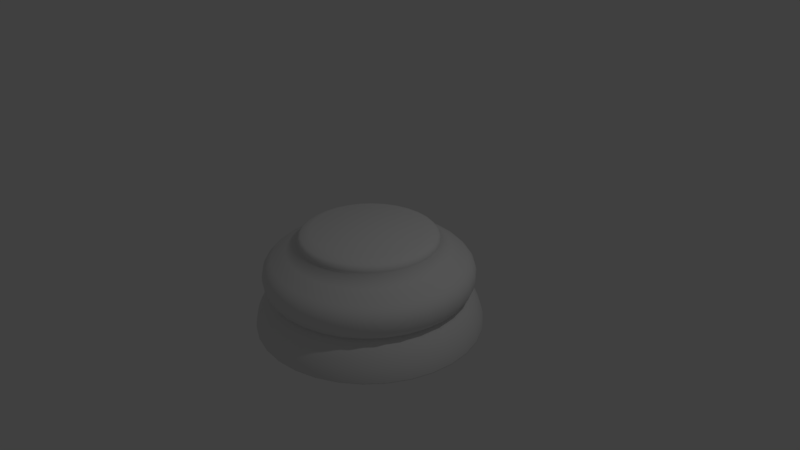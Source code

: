 # Source: ChessPieceBase.blend  (saved by Blender 2.79.0; exported with 4.5.12 LTS)
import bpy
from mathutils import Matrix  # noqa: F401  (used for matrix-valued properties, if any)

bpy.ops.wm.read_factory_settings(use_empty=True)
scene = bpy.context.scene
scene.name = 'Scene'

# ---- collections
col_collection_1 = bpy.data.collections.new('Collection 1'); scene.collection.children.link(col_collection_1)

# ---- world
world_world = bpy.data.worlds.new('World'); scene.world = world_world
world_world.color = (0.05088, 0.05088, 0.05088)
world_world.use_sun_shadow = False
world_world.sun_shadow_jitter_overblur = 0.0
world_world.cycles.sampling_method = 'MANUAL'

# ---- cameras
cam_camera = bpy.data.cameras.new('Camera')
cam_camera.clip_end = 100.0
cam_camera.lens = 35.0
cam_camera.sensor_width = 32.0
cam_camera.sensor_height = 18.0
cam_camera.ortho_scale = 7.314
cam_camera.dof.focus_distance = 0.0
cam_camera.dof.aperture_fstop = 128.0

# ---- lights
light_lamp = bpy.data.lights.new('Lamp', 'POINT')
light_lamp.transmission_factor = 0.0
light_lamp.cutoff_distance = 30.0
light_lamp.energy = 100.0
light_lamp.shadow_buffer_clip_start = 1.001
light_lamp.shadow_soft_size = 0.1
light_lamp.shadow_maximum_resolution = 0.006
light_lamp.use_absolute_resolution = True

# ---- meshes
me_cylinder_001 = bpy.data.meshes.new('Cylinder.001')
me_cylinder_001.from_pydata([(0.0, 1.5, -0.9435), (8.785e-08, 0.7553, 0.3565), (0.2926, 1.471, -0.9435), (0.1474, 0.7408, 0.3565), (0.574, 1.386, -0.9435), (0.289, 0.6978, 0.3565), (0.8334, 1.247, -0.9435), (0.4196, 0.628, 0.3565), (1.061, 1.061, -0.9435), (0.5341, 0.5341, 0.3565), (1.247, 0.8334, -0.9435), (0.628, 0.4196, 0.3565), (1.386, 0.574, -0.9435), (0.6978, 0.289, 0.3565), (1.471, 0.2926, -0.9435), (0.7408, 0.1474, 0.3565), (1.5, 1.132e-07, -0.9435), (0.7553, 3.049e-07, 0.3565), (1.471, -0.2926, -0.9435), (0.7408, -0.1474, 0.3565), (1.386, -0.574, -0.9435), (0.6978, -0.289, 0.3565), (1.247, -0.8334, -0.9435), (0.628, -0.4196, 0.3565), (1.061, -1.061, -0.9435), (0.5341, -0.5341, 0.3565), (0.8334, -1.247, -0.9435), (0.4196, -0.628, 0.3565), (0.574, -1.386, -0.9435), (0.289, -0.6978, 0.3565), (0.2926, -1.471, -0.9435), (0.1474, -0.7408, 0.3565), (-4.888e-07, -1.5, -0.9435), (-1.583e-07, -0.7553, 0.3565), (-0.2926, -1.471, -0.9435), (-0.1474, -0.7408, 0.3565), (-0.574, -1.386, -0.9435), (-0.289, -0.6978, 0.3565), (-0.8334, -1.247, -0.9435), (-0.4196, -0.628, 0.3565), (-1.061, -1.061, -0.9435), (-0.5341, -0.5341, 0.3565), (-1.247, -0.8334, -0.9435), (-0.628, -0.4196, 0.3565), (-1.386, -0.574, -0.9435), (-0.6978, -0.289, 0.3565), (-1.471, -0.2926, -0.9435), (-0.7408, -0.1474, 0.3565), (-1.5, 1.448e-06, -0.9435), (-0.7553, 9.771e-07, 0.3565), (-1.471, 0.2926, -0.9435), (-0.7408, 0.1474, 0.3565), (-1.386, 0.574, -0.9435), (-0.6978, 0.289, 0.3565), (-1.247, 0.8334, -0.9435), (-0.628, 0.4196, 0.3565), (-1.061, 1.061, -0.9435), (-0.5341, 0.5341, 0.3565), (-0.8334, 1.247, -0.9435), (-0.4196, 0.628, 0.3565), (-0.574, 1.386, -0.9435), (-0.289, 0.6978, 0.3565), (-0.2926, 1.471, -0.9435), (-0.1474, 0.7408, 0.3565), (2.826e-08, 1.26, -0.4645), (2.832e-08, 1.26, -0.01236), (0.1785, 0.8972, 0.2137), (0.2458, 1.236, -0.01236), (0.2459, 1.236, -0.4645), (0.3501, 0.8451, 0.2137), (0.4822, 1.164, -0.01236), (0.4824, 1.165, -0.4645), (0.5082, 0.7606, 0.2137), (0.7, 1.048, -0.01236), (0.7003, 1.048, -0.4645), (0.6468, 0.6468, 0.2137), (0.8909, 0.8909, -0.01236), (0.8913, 0.8913, -0.4645), (0.7606, 0.5082, 0.2137), (1.048, 0.7, -0.01236), (1.048, 0.7003, -0.4645), (0.8451, 0.3501, 0.2137), (1.164, 0.4822, -0.01236), (1.165, 0.4824, -0.4645), (0.8972, 0.1785, 0.2137), (1.236, 0.2458, -0.01236), (1.236, 0.2459, -0.4645), (1.26, 1.75e-07, -0.01236), (1.26, 1.749e-07, -0.4645), (0.8972, -0.1785, 0.2137), (1.236, -0.2458, -0.01236), (1.236, -0.2459, -0.4645), (0.8451, -0.3501, 0.2137), (1.164, -0.4822, -0.01236), (1.165, -0.4824, -0.4645), (0.7606, -0.5082, 0.2137), (1.048, -0.7, -0.01236), (1.048, -0.7003, -0.4645), (0.6468, -0.6468, 0.2137), (0.8909, -0.8909, -0.01236), (0.8913, -0.8913, -0.4645), (0.5082, -0.7606, 0.2137), (0.7, -1.048, -0.01236), (0.7003, -1.048, -0.4645), (0.3501, -0.8451, 0.2137), (0.4822, -1.164, -0.01236), (0.4824, -1.165, -0.4645), (0.1785, -0.8972, 0.2137), (0.2458, -1.236, -0.01236), (0.2459, -1.236, -0.4645), (-2.652e-07, -0.9148, 0.2137), (-3.822e-07, -1.26, -0.01236), (-3.825e-07, -1.26, -0.4645), (-0.1785, -0.8972, 0.2137), (-0.2458, -1.236, -0.01236), (-0.2459, -1.236, -0.4645), (-0.3501, -0.8451, 0.2137), (-0.4822, -1.164, -0.01236), (-0.4824, -1.165, -0.4645), (-0.5082, -0.7606, 0.2137), (-0.7, -1.048, -0.01236), (-0.7003, -1.048, -0.4645), (-0.6468, -0.6468, 0.2137), (-0.8909, -0.8909, -0.01236), (-0.8913, -0.8913, -0.4645), (-0.7606, -0.5082, 0.2137), (-1.048, -0.7, -0.01236), (-1.048, -0.7003, -0.4645), (-0.8451, -0.3501, 0.2137), (-1.164, -0.4822, -0.01236), (-1.165, -0.4824, -0.4645), (-0.8972, -0.1785, 0.2137), (-1.236, -0.2458, -0.01236), (-1.236, -0.2459, -0.4645), (-0.9148, 1.042e-06, 0.2137), (-1.26, 1.296e-06, -0.01236), (-1.26, 1.297e-06, -0.4645), (-0.8972, 0.1785, 0.2137), (-1.236, 0.2458, -0.01236), (-1.236, 0.2459, -0.4645), (-0.8451, 0.3501, 0.2137), (-1.164, 0.4822, -0.01236), (-1.165, 0.4824, -0.4645), (-0.7606, 0.5082, 0.2137), (-1.048, 0.7, -0.01236), (-1.048, 0.7003, -0.4645), (-0.6468, 0.6468, 0.2137), (-0.8909, 0.8909, -0.01236), (-0.8913, 0.8913, -0.4645), (-0.5082, 0.7606, 0.2137), (-0.7, 1.048, -0.01236), (-0.7003, 1.048, -0.4645), (-0.3501, 0.8451, 0.2137), (-0.4821, 1.164, -0.01236), (-0.4824, 1.165, -0.4645), (-0.1785, 0.8972, 0.2137), (-0.2458, 1.236, -0.01236), (-0.2459, 1.236, -0.4645), (2.099e-08, 1.322, -0.5227), (0.0, 1.5, -0.9346), (1.432e-08, 1.377, -0.5865), (8.615e-09, 1.427, -0.668), (3.958e-09, 1.466, -0.7591), (9.313e-10, 1.491, -0.851), (0.2926, 1.471, -0.9346), (0.2579, 1.297, -0.5227), (0.2909, 1.463, -0.851), (0.286, 1.438, -0.7591), (0.2783, 1.399, -0.668), (0.2687, 1.351, -0.5865), (0.574, 1.386, -0.9346), (0.5059, 1.221, -0.5227), (0.5707, 1.378, -0.851), (0.561, 1.354, -0.7591), (0.546, 1.318, -0.668), (0.527, 1.272, -0.5865), (0.8334, 1.247, -0.9346), (0.7345, 1.099, -0.5227), (0.8285, 1.24, -0.851), (0.8145, 1.219, -0.7591), (0.7926, 1.186, -0.668), (0.7651, 1.145, -0.5865), (1.061, 1.061, -0.9346), (0.9349, 0.9349, -0.5227), (1.055, 1.055, -0.851), (1.037, 1.037, -0.7591), (1.009, 1.009, -0.668), (0.9737, 0.9737, -0.5865), (1.247, 0.8334, -0.9346), (1.099, 0.7345, -0.5227), (1.24, 0.8285, -0.851), (1.219, 0.8145, -0.7591), (1.186, 0.7926, -0.668), (1.145, 0.7651, -0.5865), (1.386, 0.574, -0.9346), (1.221, 0.5059, -0.5227), (1.378, 0.5707, -0.851), (1.354, 0.561, -0.7591), (1.318, 0.546, -0.668), (1.272, 0.527, -0.5865), (1.471, 0.2926, -0.9346), (1.297, 0.2579, -0.5227), (1.463, 0.2909, -0.851), (1.438, 0.286, -0.7591), (1.399, 0.2783, -0.668), (1.351, 0.2687, -0.5865), (1.5, 1.132e-07, -0.9346), (1.322, 1.59e-07, -0.5227), (1.491, 1.155e-07, -0.851), (1.466, 1.22e-07, -0.7591), (1.427, 1.321e-07, -0.668), (1.377, 1.448e-07, -0.5865), (1.471, -0.2926, -0.9346), (1.297, -0.2579, -0.5227), (1.463, -0.2909, -0.851), (1.438, -0.286, -0.7591), (1.399, -0.2783, -0.668), (1.351, -0.2687, -0.5865), (1.386, -0.574, -0.9346), (1.221, -0.5059, -0.5227), (1.378, -0.5707, -0.851), (1.354, -0.561, -0.7591), (1.318, -0.546, -0.668), (1.272, -0.527, -0.5865), (1.247, -0.8334, -0.9346), (1.099, -0.7345, -0.5227), (1.24, -0.8285, -0.851), (1.219, -0.8145, -0.7591), (1.186, -0.7926, -0.668), (1.145, -0.7651, -0.5865), (1.061, -1.061, -0.9346), (0.9349, -0.9349, -0.5227), (1.055, -1.055, -0.851), (1.037, -1.037, -0.7591), (1.009, -1.009, -0.668), (0.9737, -0.9737, -0.5865), (0.8334, -1.247, -0.9346), (0.7345, -1.099, -0.5227), (0.8285, -1.24, -0.851), (0.8145, -1.219, -0.7591), (0.7926, -1.186, -0.668), (0.7651, -1.145, -0.5865), (0.574, -1.386, -0.9346), (0.5059, -1.221, -0.5227), (0.5707, -1.378, -0.851), (0.561, -1.354, -0.7591), (0.546, -1.318, -0.668), (0.527, -1.272, -0.5865), (0.2926, -1.471, -0.9346), (0.2579, -1.297, -0.5227), (0.2909, -1.463, -0.851), (0.286, -1.438, -0.7591), (0.2783, -1.399, -0.668), (0.2687, -1.351, -0.5865), (-4.888e-07, -1.5, -0.9346), (-4.098e-07, -1.322, -0.5227), (-4.849e-07, -1.491, -0.851), (-4.737e-07, -1.466, -0.7591), (-4.562e-07, -1.427, -0.668), (-4.341e-07, -1.377, -0.5865), (-0.2926, -1.471, -0.9346), (-0.2579, -1.297, -0.5227), (-0.2909, -1.463, -0.851), (-0.286, -1.438, -0.7591), (-0.2783, -1.399, -0.668), (-0.2687, -1.351, -0.5865), (-0.574, -1.386, -0.9346), (-0.5059, -1.221, -0.5227), (-0.5707, -1.378, -0.851), (-0.561, -1.354, -0.7591), (-0.546, -1.318, -0.668), (-0.527, -1.272, -0.5865), (-0.8334, -1.247, -0.9346), (-0.7345, -1.099, -0.5227), (-0.8285, -1.24, -0.851), (-0.8145, -1.219, -0.7591), (-0.7926, -1.186, -0.668), (-0.7651, -1.145, -0.5865), (-1.061, -1.061, -0.9346), (-0.9349, -0.9349, -0.5227), (-1.055, -1.055, -0.851), (-1.037, -1.037, -0.7591), (-1.009, -1.009, -0.668), (-0.9737, -0.9737, -0.5865), (-1.247, -0.8334, -0.9346), (-1.099, -0.7345, -0.5227), (-1.24, -0.8285, -0.851), (-1.219, -0.8145, -0.7591), (-1.186, -0.7926, -0.668), (-1.145, -0.7651, -0.5865), (-1.386, -0.574, -0.9346), (-1.221, -0.5059, -0.5227), (-1.378, -0.5707, -0.851), (-1.354, -0.561, -0.7591), (-1.318, -0.546, -0.668), (-1.272, -0.527, -0.5865), (-1.471, -0.2926, -0.9346), (-1.297, -0.2579, -0.5227), (-1.463, -0.2909, -0.851), (-1.438, -0.286, -0.7591), (-1.399, -0.2783, -0.668), (-1.351, -0.2687, -0.5865), (-1.5, 1.448e-06, -0.9346), (-1.322, 1.336e-06, -0.5227), (-1.491, 1.443e-06, -0.851), (-1.466, 1.427e-06, -0.7591), (-1.427, 1.402e-06, -0.668), (-1.377, 1.371e-06, -0.5865), (-1.471, 0.2926, -0.9346), (-1.297, 0.2579, -0.5227), (-1.463, 0.2909, -0.851), (-1.438, 0.286, -0.7591), (-1.399, 0.2783, -0.668), (-1.351, 0.2687, -0.5865), (-1.386, 0.574, -0.9346), (-1.221, 0.506, -0.5227), (-1.378, 0.5707, -0.851), (-1.354, 0.561, -0.7591), (-1.318, 0.546, -0.668), (-1.272, 0.527, -0.5865), (-1.247, 0.8334, -0.9346), (-1.099, 0.7345, -0.5227), (-1.24, 0.8285, -0.851), (-1.219, 0.8145, -0.7591), (-1.186, 0.7926, -0.668), (-1.145, 0.7651, -0.5865), (-1.061, 1.061, -0.9346), (-0.9349, 0.9349, -0.5227), (-1.055, 1.055, -0.851), (-1.037, 1.037, -0.7591), (-1.009, 1.009, -0.668), (-0.9737, 0.9737, -0.5865), (-0.8334, 1.247, -0.9346), (-0.7345, 1.099, -0.5227), (-0.8285, 1.24, -0.851), (-0.8145, 1.219, -0.7591), (-0.7926, 1.186, -0.668), (-0.7651, 1.145, -0.5865), (-0.574, 1.386, -0.9346), (-0.5059, 1.221, -0.5227), (-0.5707, 1.378, -0.851), (-0.561, 1.354, -0.7591), (-0.546, 1.318, -0.668), (-0.527, 1.272, -0.5865), (-0.2926, 1.471, -0.9346), (-0.2579, 1.297, -0.5227), (-0.2909, 1.463, -0.851), (-0.286, 1.438, -0.7591), (-0.2783, 1.399, -0.668), (-0.2687, 1.351, -0.5865), (2.214e-08, 1.319, -0.06796), (2.171e-08, 1.328, -0.4091), (1.777e-08, 1.364, -0.129), (1.541e-08, 1.384, -0.2008), (1.541e-08, 1.384, -0.2762), (1.777e-08, 1.365, -0.348), (0.2592, 1.303, -0.4091), (0.2574, 1.294, -0.06796), (0.2662, 1.338, -0.348), (0.2699, 1.357, -0.2762), (0.2699, 1.357, -0.2008), (0.2662, 1.338, -0.129), (0.5084, 1.227, -0.4091), (0.5049, 1.219, -0.06796), (0.5222, 1.261, -0.348), (0.5295, 1.278, -0.2762), (0.5295, 1.278, -0.2008), (0.5222, 1.261, -0.129), (0.7381, 1.105, -0.4091), (0.7329, 1.097, -0.06796), (0.7582, 1.135, -0.348), (0.7687, 1.15, -0.2762), (0.7687, 1.15, -0.2008), (0.7581, 1.135, -0.129), (0.9394, 0.9394, -0.4091), (0.9329, 0.9329, -0.06796), (0.9649, 0.9649, -0.348), (0.9784, 0.9784, -0.2762), (0.9783, 0.9783, -0.2008), (0.9648, 0.9648, -0.129), (1.105, 0.7381, -0.4091), (1.097, 0.7329, -0.06796), (1.135, 0.7582, -0.348), (1.15, 0.7687, -0.2762), (1.15, 0.7687, -0.2008), (1.135, 0.7581, -0.129), (1.227, 0.5084, -0.4091), (1.219, 0.5049, -0.06796), (1.261, 0.5222, -0.348), (1.278, 0.5295, -0.2762), (1.278, 0.5295, -0.2008), (1.261, 0.5222, -0.129), (1.303, 0.2592, -0.4091), (1.294, 0.2574, -0.06796), (1.338, 0.2662, -0.348), (1.357, 0.2699, -0.2762), (1.357, 0.2699, -0.2008), (1.338, 0.2662, -0.129), (1.328, 1.603e-07, -0.4091), (1.319, 1.622e-07, -0.06796), (1.365, 1.513e-07, -0.348), (1.384, 1.466e-07, -0.2762), (1.384, 1.466e-07, -0.2008), (1.364, 1.513e-07, -0.129), (1.303, -0.2592, -0.4091), (1.294, -0.2574, -0.06796), (1.338, -0.2662, -0.348), (1.357, -0.2699, -0.2762), (1.357, -0.2699, -0.2008), (1.338, -0.2662, -0.129), (1.227, -0.5084, -0.4091), (1.219, -0.5049, -0.06796), (1.261, -0.5222, -0.348), (1.278, -0.5295, -0.2762), (1.278, -0.5295, -0.2008), (1.261, -0.5222, -0.129), (1.105, -0.7381, -0.4091), (1.097, -0.7329, -0.06796), (1.135, -0.7582, -0.348), (1.15, -0.7687, -0.2762), (1.15, -0.7687, -0.2008), (1.135, -0.7581, -0.129), (0.9394, -0.9394, -0.4091), (0.9329, -0.9329, -0.06796), (0.9649, -0.9649, -0.348), (0.9784, -0.9784, -0.2762), (0.9783, -0.9783, -0.2008), (0.9648, -0.9648, -0.129), (0.7381, -1.105, -0.4091), (0.7329, -1.097, -0.06796), (0.7582, -1.135, -0.348), (0.7687, -1.15, -0.2762), (0.7687, -1.15, -0.2008), (0.7581, -1.135, -0.129), (0.5084, -1.227, -0.4091), (0.5049, -1.219, -0.06796), (0.5222, -1.261, -0.348), (0.5295, -1.278, -0.2762), (0.5295, -1.278, -0.2008), (0.5222, -1.261, -0.129), (0.2592, -1.303, -0.4091), (0.2574, -1.294, -0.06796), (0.2662, -1.338, -0.348), (0.2699, -1.357, -0.2762), (0.2699, -1.357, -0.2008), (0.2662, -1.338, -0.129), (-4.112e-07, -1.328, -0.4091), (-4.077e-07, -1.319, -0.06796), (-4.271e-07, -1.365, -0.348), (-4.359e-07, -1.384, -0.2762), (-4.356e-07, -1.384, -0.2008), (-4.27e-07, -1.364, -0.129), (-0.2592, -1.303, -0.4091), (-0.2574, -1.294, -0.06796), (-0.2662, -1.338, -0.348), (-0.2699, -1.357, -0.2762), (-0.2699, -1.357, -0.2008), (-0.2662, -1.338, -0.129), (-0.5084, -1.227, -0.4091), (-0.5049, -1.219, -0.06796), (-0.5222, -1.261, -0.348), (-0.5295, -1.278, -0.2762), (-0.5295, -1.278, -0.2008), (-0.5222, -1.261, -0.129), (-0.7381, -1.105, -0.4091), (-0.7329, -1.097, -0.06796), (-0.7582, -1.135, -0.348), (-0.7687, -1.15, -0.2762), (-0.7687, -1.15, -0.2008), (-0.7581, -1.135, -0.129), (-0.9394, -0.9394, -0.4091), (-0.9329, -0.9329, -0.06796), (-0.9649, -0.9649, -0.348), (-0.9784, -0.9784, -0.2762), (-0.9783, -0.9783, -0.2008), (-0.9648, -0.9648, -0.129), (-1.105, -0.7381, -0.4091), (-1.097, -0.7329, -0.06796), (-1.135, -0.7582, -0.348), (-1.15, -0.7687, -0.2762), (-1.15, -0.7687, -0.2008), (-1.135, -0.7581, -0.129), (-1.227, -0.5084, -0.4091), (-1.219, -0.5049, -0.06796), (-1.261, -0.5222, -0.348), (-1.278, -0.5295, -0.2762), (-1.278, -0.5295, -0.2008), (-1.261, -0.5222, -0.129), (-1.303, -0.2592, -0.4091), (-1.294, -0.2574, -0.06796), (-1.338, -0.2662, -0.348), (-1.357, -0.2699, -0.2762), (-1.357, -0.2699, -0.2008), (-1.338, -0.2662, -0.129), (-1.328, 1.343e-06, -0.4091), (-1.319, 1.337e-06, -0.06796), (-1.365, 1.366e-06, -0.348), (-1.384, 1.378e-06, -0.2762), (-1.384, 1.378e-06, -0.2008), (-1.364, 1.366e-06, -0.129), (-1.303, 0.2592, -0.4091), (-1.294, 0.2574, -0.06796), (-1.338, 0.2662, -0.348), (-1.357, 0.2699, -0.2762), (-1.357, 0.2699, -0.2008), (-1.338, 0.2662, -0.129), (-1.227, 0.5084, -0.4091), (-1.219, 0.5049, -0.06796), (-1.261, 0.5222, -0.348), (-1.278, 0.5295, -0.2762), (-1.278, 0.5295, -0.2008), (-1.261, 0.5222, -0.129), (-1.105, 0.7381, -0.4091), (-1.097, 0.7329, -0.06796), (-1.135, 0.7582, -0.348), (-1.15, 0.7687, -0.2762), (-1.15, 0.7687, -0.2008), (-1.135, 0.7581, -0.129), (-0.9394, 0.9394, -0.4091), (-0.9329, 0.9329, -0.06796), (-0.9649, 0.9649, -0.348), (-0.9784, 0.9784, -0.2762), (-0.9783, 0.9783, -0.2008), (-0.9648, 0.9648, -0.129), (-0.7381, 1.105, -0.4091), (-0.7329, 1.097, -0.06796), (-0.7582, 1.135, -0.348), (-0.7687, 1.15, -0.2762), (-0.7687, 1.15, -0.2008), (-0.7581, 1.135, -0.129), (-0.5084, 1.227, -0.4091), (-0.5049, 1.219, -0.06796), (-0.5222, 1.261, -0.348), (-0.5295, 1.278, -0.2762), (-0.5295, 1.278, -0.2008), (-0.5222, 1.261, -0.129), (-0.2592, 1.303, -0.4091), (-0.2574, 1.294, -0.06796), (-0.2662, 1.338, -0.348), (-0.2699, 1.357, -0.2762), (-0.2699, 1.357, -0.2008), (-0.2662, 1.338, -0.129), (7.546e-08, 0.8687, 0.3112), (3.277e-08, 0.916, 0.2179), (7.323e-08, 0.8879, 0.2999), (7.148e-08, 0.9033, 0.283), (7.008e-08, 0.9134, 0.2624), (3.279e-08, 0.9189, 0.24), (0.1695, 0.852, 0.3112), (0.1793, 0.9012, 0.24), (0.1782, 0.8958, 0.2624), (0.1762, 0.886, 0.283), (0.1732, 0.8709, 0.2999), (0.3324, 0.8026, 0.3112), (0.3516, 0.849, 0.24), (0.3495, 0.8439, 0.2624), (0.3457, 0.8346, 0.283), (0.3398, 0.8203, 0.2999), (0.4826, 0.7223, 0.3112), (0.5105, 0.764, 0.24), (0.5075, 0.7595, 0.2624), (0.5019, 0.7511, 0.283), (0.4933, 0.7383, 0.2999), (0.6143, 0.6143, 0.3112), (0.6498, 0.6498, 0.24), (0.6459, 0.6459, 0.2624), (0.6387, 0.6387, 0.283), (0.6279, 0.6279, 0.2999), (0.7223, 0.4826, 0.3112), (0.764, 0.5105, 0.24), (0.7595, 0.5075, 0.2624), (0.7511, 0.5019, 0.283), (0.7383, 0.4933, 0.2999), (0.8026, 0.3324, 0.3112), (0.849, 0.3516, 0.24), (0.8439, 0.3495, 0.2624), (0.8346, 0.3457, 0.283), (0.8203, 0.3398, 0.2999), (0.852, 0.1695, 0.3112), (0.9012, 0.1793, 0.24), (0.8958, 0.1782, 0.2624), (0.886, 0.1762, 0.283), (0.8709, 0.1732, 0.2999), (0.916, 2.275e-07, 0.2179), (0.8687, 2.771e-07, 0.3112), (0.9189, 2.273e-07, 0.24), (0.9134, 2.654e-07, 0.2624), (0.9033, 2.682e-07, 0.283), (0.8879, 2.722e-07, 0.2999), (0.852, -0.1695, 0.3112), (0.9012, -0.1793, 0.24), (0.8958, -0.1782, 0.2624), (0.886, -0.1762, 0.283), (0.8709, -0.1732, 0.2999), (0.8026, -0.3324, 0.3112), (0.849, -0.3516, 0.24), (0.8439, -0.3495, 0.2624), (0.8346, -0.3457, 0.283), (0.8203, -0.3398, 0.2999), (0.7223, -0.4826, 0.3112), (0.764, -0.5105, 0.24), (0.7595, -0.5075, 0.2624), (0.7511, -0.5019, 0.283), (0.7383, -0.4933, 0.2999), (0.6143, -0.6143, 0.3112), (0.6498, -0.6498, 0.24), (0.6459, -0.6459, 0.2624), (0.6387, -0.6387, 0.283), (0.6279, -0.6279, 0.2999), (0.4826, -0.7223, 0.3112), (0.5105, -0.764, 0.24), (0.5075, -0.7595, 0.2624), (0.5019, -0.7511, 0.283), (0.4933, -0.7383, 0.2999), (0.3324, -0.8026, 0.3112), (0.3516, -0.849, 0.24), (0.3495, -0.8439, 0.2624), (0.3457, -0.8346, 0.283), (0.3398, -0.8203, 0.2999), (0.1695, -0.852, 0.3112), (0.1793, -0.9012, 0.24), (0.1782, -0.8958, 0.2624), (0.1762, -0.886, 0.283), (0.1732, -0.8709, 0.2999), (-2.076e-07, -0.8687, 0.3112), (-2.666e-07, -0.9189, 0.24), (-2.276e-07, -0.9134, 0.2624), (-2.229e-07, -0.9033, 0.283), (-2.16e-07, -0.8879, 0.2999), (-0.1695, -0.852, 0.3112), (-0.1793, -0.9012, 0.24), (-0.1782, -0.8958, 0.2624), (-0.1762, -0.886, 0.283), (-0.1732, -0.8709, 0.2999), (-0.3324, -0.8026, 0.3112), (-0.3516, -0.8489, 0.24), (-0.3495, -0.8439, 0.2624), (-0.3457, -0.8346, 0.283), (-0.3398, -0.8203, 0.2999), (-0.4826, -0.7223, 0.3112), (-0.5105, -0.764, 0.24), (-0.5075, -0.7595, 0.2624), (-0.5019, -0.7511, 0.283), (-0.4933, -0.7383, 0.2999), (-0.6143, -0.6143, 0.3112), (-0.6498, -0.6498, 0.24), (-0.6459, -0.6459, 0.2624), (-0.6387, -0.6387, 0.283), (-0.6279, -0.6279, 0.2999), (-0.7223, -0.4826, 0.3112), (-0.764, -0.5105, 0.24), (-0.7595, -0.5075, 0.2624), (-0.7511, -0.5019, 0.283), (-0.7383, -0.4933, 0.2999), (-0.8026, -0.3324, 0.3112), (-0.849, -0.3516, 0.24), (-0.8439, -0.3495, 0.2624), (-0.8346, -0.3457, 0.283), (-0.8203, -0.3398, 0.2999), (-0.852, -0.1695, 0.3112), (-0.9012, -0.1793, 0.24), (-0.8958, -0.1782, 0.2624), (-0.886, -0.1762, 0.283), (-0.8709, -0.1732, 0.2999), (-0.8687, 1.05e-06, 0.3112), (-0.9189, 1.045e-06, 0.24), (-0.9134, 1.078e-06, 0.2624), (-0.9033, 1.072e-06, 0.283), (-0.8879, 1.063e-06, 0.2999), (-0.852, 0.1695, 0.3112), (-0.9012, 0.1793, 0.24), (-0.8958, 0.1782, 0.2624), (-0.886, 0.1762, 0.283), (-0.8709, 0.1732, 0.2999), (-0.8026, 0.3324, 0.3112), (-0.8489, 0.3516, 0.24), (-0.8439, 0.3495, 0.2624), (-0.8346, 0.3457, 0.283), (-0.8203, 0.3398, 0.2999), (-0.7223, 0.4826, 0.3112), (-0.764, 0.5105, 0.24), (-0.7595, 0.5075, 0.2624), (-0.7511, 0.5019, 0.283), (-0.7383, 0.4933, 0.2999), (-0.6143, 0.6143, 0.3112), (-0.6498, 0.6498, 0.24), (-0.6459, 0.6459, 0.2624), (-0.6387, 0.6387, 0.283), (-0.6279, 0.6279, 0.2999), (-0.4826, 0.7223, 0.3112), (-0.5105, 0.764, 0.24), (-0.5075, 0.7595, 0.2624), (-0.5019, 0.7511, 0.283), (-0.4933, 0.7383, 0.2999), (-0.3324, 0.8026, 0.3112), (-0.3516, 0.849, 0.24), (-0.3495, 0.8439, 0.2624), (-0.3457, 0.8346, 0.283), (-0.3398, 0.8203, 0.2999), (-0.1695, 0.852, 0.3112), (-0.1793, 0.9012, 0.24), (-0.1782, 0.8958, 0.2624), (-0.1762, 0.886, 0.283), (-0.1732, 0.8709, 0.2999), (0.2089, 1.05, 0.1007), (0.4099, 0.9895, 0.1007), (0.595, 0.8905, 0.1007), (0.7573, 0.7573, 0.1007), (0.8905, 0.595, 0.1007), (0.9895, 0.4099, 0.1007), (1.05, 0.2089, 0.1007), (1.05, -0.2089, 0.1007), (0.9895, -0.4099, 0.1007), (0.8905, -0.595, 0.1007), (0.7573, -0.7573, 0.1007), (0.595, -0.8905, 0.1007), (0.4099, -0.9895, 0.1007), (0.2089, -1.05, 0.1007), (-2.746e-08, -1.071, 0.1007), (-0.2089, -1.05, 0.1007), (-0.4099, -0.9895, 0.1007), (-0.595, -0.8905, 0.1007), (-0.7573, -0.7573, 0.1007), (-0.8905, -0.595, 0.1007), (-0.9895, -0.4099, 0.1007), (-1.05, -0.2089, 0.1007), (-1.071, 1.447e-06, 0.1007), (-1.05, 0.2089, 0.1007), (-0.9895, 0.4099, 0.1007), (-0.8905, 0.595, 0.1007), (-0.7573, 0.7573, 0.1007), (-0.595, 0.8905, 0.1007), (-0.4099, 0.9895, 0.1007), (-0.2089, 1.05, 0.1007), (3.215e-07, 1.072, 0.1027), (1.072, 4.939e-07, 0.1027)], [], [(3, 1, 63, 61, 59, 57, 55, 53, 51, 49, 47, 45, 43, 41, 39, 37, 35, 33, 31, 29, 27, 25, 23, 21, 19, 17, 15, 13, 11, 9, 7, 5), (0, 2, 4, 6, 8, 10, 12, 14, 16, 18, 20, 22, 24, 26, 28, 30, 32, 34, 36, 38, 40, 42, 44, 46, 48, 50, 52, 54, 56, 58, 60, 62), (158, 64, 68, 165), (2, 164, 170, 4), (350, 65, 67, 357), (357, 67, 70, 363), (733, 155, 543, 734), (339, 154, 157, 345), (154, 530, 536, 157), (732, 152, 155, 733), (333, 151, 154, 339), (60, 338, 344, 62), (531, 153, 156, 537), (151, 524, 530, 154), (731, 149, 152, 732), (327, 148, 151, 333), (58, 332, 338, 60), (525, 150, 153, 531), (148, 518, 524, 151), (730, 146, 149, 731), (321, 145, 148, 327), (56, 326, 332, 58), (519, 147, 150, 525), (145, 512, 518, 148), (729, 143, 146, 730), (315, 142, 145, 321), (54, 320, 326, 56), (513, 144, 147, 519), (142, 506, 512, 145), (728, 140, 143, 729), (309, 139, 142, 315), (52, 314, 320, 54), (507, 141, 144, 513), (139, 500, 506, 142), (727, 137, 140, 728), (303, 136, 139, 309), (50, 308, 314, 52), (501, 138, 141, 507), (136, 494, 500, 139), (726, 134, 137, 727), (297, 133, 136, 303), (48, 302, 308, 50), (495, 135, 138, 501), (133, 488, 494, 136), (725, 131, 134, 726), (291, 130, 133, 297), (46, 296, 302, 48), (489, 132, 135, 495), (130, 482, 488, 133), (724, 128, 131, 725), (285, 127, 130, 291), (44, 290, 296, 46), (483, 129, 132, 489), (127, 476, 482, 130), (723, 125, 128, 724), (279, 124, 127, 285), (42, 284, 290, 44), (477, 126, 129, 483), (124, 470, 476, 127), (722, 122, 125, 723), (273, 121, 124, 279), (40, 278, 284, 42), (471, 123, 126, 477), (121, 464, 470, 124), (721, 119, 122, 722), (267, 118, 121, 273), (38, 272, 278, 40), (465, 120, 123, 471), (118, 458, 464, 121), (720, 116, 119, 721), (261, 115, 118, 267), (36, 266, 272, 38), (459, 117, 120, 465), (115, 452, 458, 118), (719, 113, 116, 720), (255, 112, 115, 261), (34, 260, 266, 36), (453, 114, 117, 459), (112, 446, 452, 115), (718, 110, 113, 719), (249, 109, 112, 255), (32, 254, 260, 34), (447, 111, 114, 453), (109, 440, 446, 112), (717, 107, 110, 718), (243, 106, 109, 249), (30, 248, 254, 32), (441, 108, 111, 447), (106, 434, 440, 109), (716, 104, 107, 717), (237, 103, 106, 243), (28, 242, 248, 30), (435, 105, 108, 441), (103, 428, 434, 106), (715, 101, 104, 716), (231, 100, 103, 237), (26, 236, 242, 28), (429, 102, 105, 435), (100, 422, 428, 103), (714, 98, 101, 715), (225, 97, 100, 231), (24, 230, 236, 26), (423, 99, 102, 429), (97, 416, 422, 100), (713, 95, 98, 714), (219, 94, 97, 225), (22, 224, 230, 24), (417, 96, 99, 423), (94, 410, 416, 97), (712, 92, 95, 713), (213, 91, 94, 219), (20, 218, 224, 22), (411, 93, 96, 417), (91, 404, 410, 94), (711, 89, 92, 712), (207, 88, 91, 213), (18, 212, 218, 20), (405, 90, 93, 411), (88, 398, 404, 91), (735, 583, 89, 711), (201, 86, 88, 207), (16, 206, 212, 18), (399, 87, 90, 405), (86, 392, 398, 88), (710, 84, 583, 735), (195, 83, 86, 201), (14, 200, 206, 16), (393, 85, 87, 399), (83, 386, 392, 86), (709, 81, 84, 710), (189, 80, 83, 195), (12, 194, 200, 14), (387, 82, 85, 393), (80, 380, 386, 83), (708, 78, 81, 709), (183, 77, 80, 189), (10, 188, 194, 12), (381, 79, 82, 387), (77, 374, 380, 80), (707, 75, 78, 708), (177, 74, 77, 183), (8, 182, 188, 10), (375, 76, 79, 381), (74, 368, 374, 77), (706, 72, 75, 707), (171, 71, 74, 177), (6, 176, 182, 8), (369, 73, 76, 375), (71, 362, 368, 74), (705, 69, 72, 706), (165, 68, 71, 171), (4, 170, 176, 6), (363, 70, 73, 369), (68, 356, 362, 71), (704, 66, 69, 705), (62, 344, 159, 0), (345, 157, 64, 158), (157, 536, 351, 64), (537, 156, 65, 350), (734, 543, 66, 704), (345, 158, 160, 349), (349, 160, 161, 348), (348, 161, 162, 347), (347, 162, 163, 346), (346, 163, 159, 344), (339, 345, 349, 343), (343, 349, 348, 342), (342, 348, 347, 341), (341, 347, 346, 340), (340, 346, 344, 338), (333, 339, 343, 337), (337, 343, 342, 336), (336, 342, 341, 335), (335, 341, 340, 334), (334, 340, 338, 332), (327, 333, 337, 331), (331, 337, 336, 330), (330, 336, 335, 329), (329, 335, 334, 328), (328, 334, 332, 326), (321, 327, 331, 325), (325, 331, 330, 324), (324, 330, 329, 323), (323, 329, 328, 322), (322, 328, 326, 320), (315, 321, 325, 319), (319, 325, 324, 318), (318, 324, 323, 317), (317, 323, 322, 316), (316, 322, 320, 314), (309, 315, 319, 313), (313, 319, 318, 312), (312, 318, 317, 311), (311, 317, 316, 310), (310, 316, 314, 308), (303, 309, 313, 307), (307, 313, 312, 306), (306, 312, 311, 305), (305, 311, 310, 304), (304, 310, 308, 302), (297, 303, 307, 301), (301, 307, 306, 300), (300, 306, 305, 299), (299, 305, 304, 298), (298, 304, 302, 296), (291, 297, 301, 295), (295, 301, 300, 294), (294, 300, 299, 293), (293, 299, 298, 292), (292, 298, 296, 290), (285, 291, 295, 289), (289, 295, 294, 288), (288, 294, 293, 287), (287, 293, 292, 286), (286, 292, 290, 284), (279, 285, 289, 283), (283, 289, 288, 282), (282, 288, 287, 281), (281, 287, 286, 280), (280, 286, 284, 278), (273, 279, 283, 277), (277, 283, 282, 276), (276, 282, 281, 275), (275, 281, 280, 274), (274, 280, 278, 272), (267, 273, 277, 271), (271, 277, 276, 270), (270, 276, 275, 269), (269, 275, 274, 268), (268, 274, 272, 266), (261, 267, 271, 265), (265, 271, 270, 264), (264, 270, 269, 263), (263, 269, 268, 262), (262, 268, 266, 260), (255, 261, 265, 259), (259, 265, 264, 258), (258, 264, 263, 257), (257, 263, 262, 256), (256, 262, 260, 254), (249, 255, 259, 253), (253, 259, 258, 252), (252, 258, 257, 251), (251, 257, 256, 250), (250, 256, 254, 248), (243, 249, 253, 247), (247, 253, 252, 246), (246, 252, 251, 245), (245, 251, 250, 244), (244, 250, 248, 242), (237, 243, 247, 241), (241, 247, 246, 240), (240, 246, 245, 239), (239, 245, 244, 238), (238, 244, 242, 236), (231, 237, 241, 235), (235, 241, 240, 234), (234, 240, 239, 233), (233, 239, 238, 232), (232, 238, 236, 230), (225, 231, 235, 229), (229, 235, 234, 228), (228, 234, 233, 227), (227, 233, 232, 226), (226, 232, 230, 224), (219, 225, 229, 223), (223, 229, 228, 222), (222, 228, 227, 221), (221, 227, 226, 220), (220, 226, 224, 218), (213, 219, 223, 217), (217, 223, 222, 216), (216, 222, 221, 215), (215, 221, 220, 214), (214, 220, 218, 212), (207, 213, 217, 211), (211, 217, 216, 210), (210, 216, 215, 209), (209, 215, 214, 208), (208, 214, 212, 206), (201, 207, 211, 205), (205, 211, 210, 204), (204, 210, 209, 203), (203, 209, 208, 202), (202, 208, 206, 200), (195, 201, 205, 199), (199, 205, 204, 198), (198, 204, 203, 197), (197, 203, 202, 196), (196, 202, 200, 194), (189, 195, 199, 193), (193, 199, 198, 192), (192, 198, 197, 191), (191, 197, 196, 190), (190, 196, 194, 188), (183, 189, 193, 187), (187, 193, 192, 186), (186, 192, 191, 185), (185, 191, 190, 184), (184, 190, 188, 182), (177, 183, 187, 181), (181, 187, 186, 180), (180, 186, 185, 179), (179, 185, 184, 178), (178, 184, 182, 176), (171, 177, 181, 175), (175, 181, 180, 174), (174, 180, 179, 173), (173, 179, 178, 172), (172, 178, 176, 170), (165, 171, 175, 169), (169, 175, 174, 168), (168, 174, 173, 167), (167, 173, 172, 166), (166, 172, 170, 164), (158, 165, 169, 160), (160, 169, 168, 161), (161, 168, 167, 162), (162, 167, 166, 163), (163, 166, 164, 159), (0, 159, 164, 2), (537, 350, 352, 541), (541, 352, 353, 540), (540, 353, 354, 539), (539, 354, 355, 538), (538, 355, 351, 536), (531, 537, 541, 535), (535, 541, 540, 534), (534, 540, 539, 533), (533, 539, 538, 532), (532, 538, 536, 530), (525, 531, 535, 529), (529, 535, 534, 528), (528, 534, 533, 527), (527, 533, 532, 526), (526, 532, 530, 524), (519, 525, 529, 523), (523, 529, 528, 522), (522, 528, 527, 521), (521, 527, 526, 520), (520, 526, 524, 518), (513, 519, 523, 517), (517, 523, 522, 516), (516, 522, 521, 515), (515, 521, 520, 514), (514, 520, 518, 512), (507, 513, 517, 511), (511, 517, 516, 510), (510, 516, 515, 509), (509, 515, 514, 508), (508, 514, 512, 506), (501, 507, 511, 505), (505, 511, 510, 504), (504, 510, 509, 503), (503, 509, 508, 502), (502, 508, 506, 500), (495, 501, 505, 499), (499, 505, 504, 498), (498, 504, 503, 497), (497, 503, 502, 496), (496, 502, 500, 494), (489, 495, 499, 493), (493, 499, 498, 492), (492, 498, 497, 491), (491, 497, 496, 490), (490, 496, 494, 488), (483, 489, 493, 487), (487, 493, 492, 486), (486, 492, 491, 485), (485, 491, 490, 484), (484, 490, 488, 482), (477, 483, 487, 481), (481, 487, 486, 480), (480, 486, 485, 479), (479, 485, 484, 478), (478, 484, 482, 476), (471, 477, 481, 475), (475, 481, 480, 474), (474, 480, 479, 473), (473, 479, 478, 472), (472, 478, 476, 470), (465, 471, 475, 469), (469, 475, 474, 468), (468, 474, 473, 467), (467, 473, 472, 466), (466, 472, 470, 464), (459, 465, 469, 463), (463, 469, 468, 462), (462, 468, 467, 461), (461, 467, 466, 460), (460, 466, 464, 458), (453, 459, 463, 457), (457, 463, 462, 456), (456, 462, 461, 455), (455, 461, 460, 454), (454, 460, 458, 452), (447, 453, 457, 451), (451, 457, 456, 450), (450, 456, 455, 449), (449, 455, 454, 448), (448, 454, 452, 446), (441, 447, 451, 445), (445, 451, 450, 444), (444, 450, 449, 443), (443, 449, 448, 442), (442, 448, 446, 440), (435, 441, 445, 439), (439, 445, 444, 438), (438, 444, 443, 437), (437, 443, 442, 436), (436, 442, 440, 434), (429, 435, 439, 433), (433, 439, 438, 432), (432, 438, 437, 431), (431, 437, 436, 430), (430, 436, 434, 428), (423, 429, 433, 427), (427, 433, 432, 426), (426, 432, 431, 425), (425, 431, 430, 424), (424, 430, 428, 422), (417, 423, 427, 421), (421, 427, 426, 420), (420, 426, 425, 419), (419, 425, 424, 418), (418, 424, 422, 416), (411, 417, 421, 415), (415, 421, 420, 414), (414, 420, 419, 413), (413, 419, 418, 412), (412, 418, 416, 410), (405, 411, 415, 409), (409, 415, 414, 408), (408, 414, 413, 407), (407, 413, 412, 406), (406, 412, 410, 404), (399, 405, 409, 403), (403, 409, 408, 402), (402, 408, 407, 401), (401, 407, 406, 400), (400, 406, 404, 398), (393, 399, 403, 397), (397, 403, 402, 396), (396, 402, 401, 395), (395, 401, 400, 394), (394, 400, 398, 392), (387, 393, 397, 391), (391, 397, 396, 390), (390, 396, 395, 389), (389, 395, 394, 388), (388, 394, 392, 386), (381, 387, 391, 385), (385, 391, 390, 384), (384, 390, 389, 383), (383, 389, 388, 382), (382, 388, 386, 380), (375, 381, 385, 379), (379, 385, 384, 378), (378, 384, 383, 377), (377, 383, 382, 376), (376, 382, 380, 374), (369, 375, 379, 373), (373, 379, 378, 372), (372, 378, 377, 371), (371, 377, 376, 370), (370, 376, 374, 368), (363, 369, 373, 367), (367, 373, 372, 366), (366, 372, 371, 365), (365, 371, 370, 364), (364, 370, 368, 362), (357, 363, 367, 361), (361, 367, 366, 360), (360, 366, 365, 359), (359, 365, 364, 358), (358, 364, 362, 356), (350, 357, 361, 352), (352, 361, 360, 353), (353, 360, 359, 354), (354, 359, 358, 355), (355, 358, 356, 351), (64, 351, 356, 68), (694, 61, 63, 699), (689, 59, 61, 694), (684, 57, 59, 689), (679, 55, 57, 684), (674, 53, 55, 679), (669, 51, 53, 674), (664, 49, 51, 669), (659, 47, 49, 664), (654, 45, 47, 659), (649, 43, 45, 654), (644, 41, 43, 649), (639, 39, 41, 644), (634, 37, 39, 639), (629, 35, 37, 634), (624, 33, 35, 629), (619, 31, 33, 624), (614, 29, 31, 619), (609, 27, 29, 614), (604, 25, 27, 609), (599, 23, 25, 604), (594, 21, 23, 599), (589, 19, 21, 594), (584, 17, 19, 589), (578, 15, 17, 584), (573, 13, 15, 578), (568, 11, 13, 573), (563, 9, 11, 568), (558, 7, 9, 563), (553, 5, 7, 558), (548, 3, 5, 553), (542, 1, 3, 548), (699, 542, 544, 703), (703, 544, 545, 702), (702, 545, 546, 701), (701, 546, 547, 700), (700, 547, 543, 155), (694, 699, 703, 698), (698, 703, 702, 697), (697, 702, 701, 696), (696, 701, 700, 695), (695, 700, 155, 152), (689, 694, 698, 693), (693, 698, 697, 692), (692, 697, 696, 691), (691, 696, 695, 690), (690, 695, 152, 149), (684, 689, 693, 688), (688, 693, 692, 687), (687, 692, 691, 686), (686, 691, 690, 685), (685, 690, 149, 146), (679, 684, 688, 683), (683, 688, 687, 682), (682, 687, 686, 681), (681, 686, 685, 680), (680, 685, 146, 143), (674, 679, 683, 678), (678, 683, 682, 677), (677, 682, 681, 676), (676, 681, 680, 675), (675, 680, 143, 140), (669, 674, 678, 673), (673, 678, 677, 672), (672, 677, 676, 671), (671, 676, 675, 670), (670, 675, 140, 137), (664, 669, 673, 668), (668, 673, 672, 667), (667, 672, 671, 666), (666, 671, 670, 665), (665, 670, 137, 134), (659, 664, 668, 663), (663, 668, 667, 662), (662, 667, 666, 661), (661, 666, 665, 660), (660, 665, 134, 131), (654, 659, 663, 658), (658, 663, 662, 657), (657, 662, 661, 656), (656, 661, 660, 655), (655, 660, 131, 128), (649, 654, 658, 653), (653, 658, 657, 652), (652, 657, 656, 651), (651, 656, 655, 650), (650, 655, 128, 125), (644, 649, 653, 648), (648, 653, 652, 647), (647, 652, 651, 646), (646, 651, 650, 645), (645, 650, 125, 122), (639, 644, 648, 643), (643, 648, 647, 642), (642, 647, 646, 641), (641, 646, 645, 640), (640, 645, 122, 119), (634, 639, 643, 638), (638, 643, 642, 637), (637, 642, 641, 636), (636, 641, 640, 635), (635, 640, 119, 116), (629, 634, 638, 633), (633, 638, 637, 632), (632, 637, 636, 631), (631, 636, 635, 630), (630, 635, 116, 113), (624, 629, 633, 628), (628, 633, 632, 627), (627, 632, 631, 626), (626, 631, 630, 625), (625, 630, 113, 110), (619, 624, 628, 623), (623, 628, 627, 622), (622, 627, 626, 621), (621, 626, 625, 620), (620, 625, 110, 107), (614, 619, 623, 618), (618, 623, 622, 617), (617, 622, 621, 616), (616, 621, 620, 615), (615, 620, 107, 104), (609, 614, 618, 613), (613, 618, 617, 612), (612, 617, 616, 611), (611, 616, 615, 610), (610, 615, 104, 101), (604, 609, 613, 608), (608, 613, 612, 607), (607, 612, 611, 606), (606, 611, 610, 605), (605, 610, 101, 98), (599, 604, 608, 603), (603, 608, 607, 602), (602, 607, 606, 601), (601, 606, 605, 600), (600, 605, 98, 95), (594, 599, 603, 598), (598, 603, 602, 597), (597, 602, 601, 596), (596, 601, 600, 595), (595, 600, 95, 92), (589, 594, 598, 593), (593, 598, 597, 592), (592, 597, 596, 591), (591, 596, 595, 590), (590, 595, 92, 89), (584, 589, 593, 588), (588, 593, 592, 587), (587, 592, 591, 586), (586, 591, 590, 585), (585, 590, 89, 583), (578, 584, 588, 582), (582, 588, 587, 581), (581, 587, 586, 580), (580, 586, 585, 579), (579, 585, 583, 84), (573, 578, 582, 577), (577, 582, 581, 576), (576, 581, 580, 575), (575, 580, 579, 574), (574, 579, 84, 81), (568, 573, 577, 572), (572, 577, 576, 571), (571, 576, 575, 570), (570, 575, 574, 569), (569, 574, 81, 78), (563, 568, 572, 567), (567, 572, 571, 566), (566, 571, 570, 565), (565, 570, 569, 564), (564, 569, 78, 75), (558, 563, 567, 562), (562, 567, 566, 561), (561, 566, 565, 560), (560, 565, 564, 559), (559, 564, 75, 72), (553, 558, 562, 557), (557, 562, 561, 556), (556, 561, 560, 555), (555, 560, 559, 554), (554, 559, 72, 69), (548, 553, 557, 552), (552, 557, 556, 551), (551, 556, 555, 550), (550, 555, 554, 549), (549, 554, 69, 66), (542, 548, 552, 544), (544, 552, 551, 545), (545, 551, 550, 546), (546, 550, 549, 547), (547, 549, 66, 543), (699, 63, 1, 542), (65, 734, 704, 67), (67, 704, 705, 70), (70, 705, 706, 73), (73, 706, 707, 76), (76, 707, 708, 79), (79, 708, 709, 82), (82, 709, 710, 85), (85, 710, 735, 87), (87, 735, 711, 90), (90, 711, 712, 93), (93, 712, 713, 96), (96, 713, 714, 99), (99, 714, 715, 102), (102, 715, 716, 105), (105, 716, 717, 108), (108, 717, 718, 111), (111, 718, 719, 114), (114, 719, 720, 117), (117, 720, 721, 120), (120, 721, 722, 123), (123, 722, 723, 126), (126, 723, 724, 129), (129, 724, 725, 132), (132, 725, 726, 135), (135, 726, 727, 138), (138, 727, 728, 141), (141, 728, 729, 144), (144, 729, 730, 147), (147, 730, 731, 150), (150, 731, 732, 153), (153, 732, 733, 156), (156, 733, 734, 65)])
me_cylinder_001.polygons.foreach_set('use_smooth', [True] * 706)
me_cylinder_001.use_remesh_preserve_volume = False
me_cylinder_001.use_remesh_preserve_attributes = False
me_cylinder_001.use_mirror_vertex_groups = False
me_cylinder_001.update()

# ---- objects
ob_chesspiecebase = bpy.data.objects.new('ChessPieceBase', me_cylinder_001)
ob_lamp = bpy.data.objects.new('Lamp', light_lamp)
ob_camera = bpy.data.objects.new('Camera', cam_camera)

# ---- transforms, parenting, visibility, modifiers, constraints
ob_chesspiecebase.location = (0.0, 0.0, 0.0)
ob_chesspiecebase.lineart.crease_threshold = 0.0
ob_lamp.location = (4.076, 1.005, 5.904)
ob_lamp.rotation_euler = (0.6503, 0.05522, 1.866)
ob_lamp.lock_rotations_4d = False
ob_lamp.empty_display_type = 'ARROWS'
ob_lamp.color = (0.0, 0.0, 0.0, 0.0)
ob_lamp.hide_viewport = True
ob_lamp.lineart.crease_threshold = 0.0
ob_camera.location = (7.481, -6.508, 5.344)
ob_camera.rotation_euler = (1.109, 0.0, 0.8149)
ob_camera.lock_rotations_4d = False
ob_camera.empty_display_type = 'ARROWS'
ob_camera.color = (0.0, 0.0, 0.0, 0.0)
ob_camera.hide_viewport = True
ob_camera.display_type = 'WIRE'
ob_camera.lineart.crease_threshold = 0.0

# ---- collection membership
col_collection_1.objects.link(ob_chesspiecebase)
col_collection_1.objects.link(ob_lamp)
col_collection_1.objects.link(ob_camera)

# ---- scene / render settings (as saved in the file)
scene.camera = ob_camera
scene.frame_start = 1; scene.frame_end = 250; scene.frame_set(1)
scene.render.engine = 'BLENDER_EEVEE_NEXT'
scene.render.resolution_percentage = 50
scene.render.dither_intensity = 0.0
scene.cycles.use_denoising = False
scene.cycles.samples = 128
scene.cycles.sampling_pattern = 'TABULATED_SOBOL'
scene.cycles.use_adaptive_sampling = False
scene.cycles.use_light_tree = False
scene.cycles.blur_glossy = 0.0
scene.cycles.sample_clamp_indirect = 0.0
scene.view_settings.view_transform = 'Standard'
bpy.context.view_layer.update()
